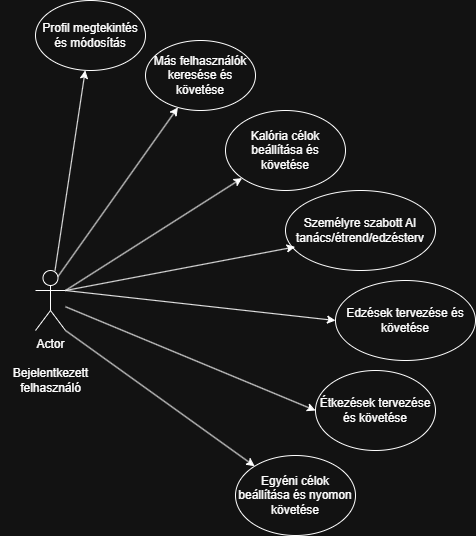

The diagram above was exported from draw.io. Its source (the exported page's mxGraphModel, read from the mxfile embedded in the PNG):
<mxGraphModel dx="1042" dy="623" grid="1" gridSize="10" guides="1" tooltips="1" connect="1" arrows="1" fold="1" page="1" pageScale="1" pageWidth="827" pageHeight="1169" math="0" shadow="0">
  <root>
    <mxCell id="0" />
    <mxCell id="1" parent="0" />
    <mxCell id="VuWGwC8_DVwj3413f32p-1" value="Actor" style="shape=umlActor;verticalLabelPosition=bottom;verticalAlign=top;html=1;outlineConnect=0;" parent="1" vertex="1">
      <mxGeometry x="80" y="320" width="30" height="60" as="geometry" />
    </mxCell>
    <mxCell id="uHmaZ-hhqX_qP1DE29sZ-1" value="Profil megtekintés és módosítás" style="ellipse;whiteSpace=wrap;html=1;" vertex="1" parent="1">
      <mxGeometry x="80" y="50" width="110" height="70" as="geometry" />
    </mxCell>
    <mxCell id="uHmaZ-hhqX_qP1DE29sZ-5" value="Bejelentkezett&lt;div&gt;felhasználó&lt;/div&gt;" style="text;html=1;align=center;verticalAlign=middle;resizable=0;points=[];autosize=1;strokeColor=none;fillColor=none;" vertex="1" parent="1">
      <mxGeometry x="45" y="410" width="100" height="40" as="geometry" />
    </mxCell>
    <mxCell id="uHmaZ-hhqX_qP1DE29sZ-6" value="" style="endArrow=classic;html=1;rounded=0;" edge="1" parent="1" source="VuWGwC8_DVwj3413f32p-1" target="uHmaZ-hhqX_qP1DE29sZ-1">
      <mxGeometry width="50" height="50" relative="1" as="geometry">
        <mxPoint x="390" y="350" as="sourcePoint" />
        <mxPoint x="440" y="300" as="targetPoint" />
      </mxGeometry>
    </mxCell>
    <mxCell id="uHmaZ-hhqX_qP1DE29sZ-7" value="Más felhasználók keresése és követése" style="ellipse;whiteSpace=wrap;html=1;" vertex="1" parent="1">
      <mxGeometry x="190" y="90" width="110" height="70" as="geometry" />
    </mxCell>
    <mxCell id="uHmaZ-hhqX_qP1DE29sZ-8" value="" style="endArrow=classic;html=1;rounded=0;exitX=0.75;exitY=0.1;exitDx=0;exitDy=0;exitPerimeter=0;" edge="1" parent="1" source="VuWGwC8_DVwj3413f32p-1" target="uHmaZ-hhqX_qP1DE29sZ-7">
      <mxGeometry width="50" height="50" relative="1" as="geometry">
        <mxPoint x="390" y="350" as="sourcePoint" />
        <mxPoint x="440" y="300" as="targetPoint" />
      </mxGeometry>
    </mxCell>
    <mxCell id="uHmaZ-hhqX_qP1DE29sZ-9" value="Kalória célok beállítása és követése" style="ellipse;whiteSpace=wrap;html=1;" vertex="1" parent="1">
      <mxGeometry x="270" y="160" width="120" height="80" as="geometry" />
    </mxCell>
    <mxCell id="uHmaZ-hhqX_qP1DE29sZ-10" value="" style="endArrow=classic;html=1;rounded=0;exitX=1;exitY=0.3333333333333333;exitDx=0;exitDy=0;exitPerimeter=0;" edge="1" parent="1" source="VuWGwC8_DVwj3413f32p-1" target="uHmaZ-hhqX_qP1DE29sZ-9">
      <mxGeometry width="50" height="50" relative="1" as="geometry">
        <mxPoint x="390" y="350" as="sourcePoint" />
        <mxPoint x="440" y="300" as="targetPoint" />
      </mxGeometry>
    </mxCell>
    <mxCell id="uHmaZ-hhqX_qP1DE29sZ-11" value="Személyre szabott AI tanács/étrend/edzésterv" style="ellipse;whiteSpace=wrap;html=1;" vertex="1" parent="1">
      <mxGeometry x="330" y="240" width="150" height="80" as="geometry" />
    </mxCell>
    <mxCell id="uHmaZ-hhqX_qP1DE29sZ-12" value="" style="endArrow=classic;html=1;rounded=0;exitX=1;exitY=0.3333333333333333;exitDx=0;exitDy=0;exitPerimeter=0;entryX=0.064;entryY=0.705;entryDx=0;entryDy=0;entryPerimeter=0;" edge="1" parent="1" source="VuWGwC8_DVwj3413f32p-1" target="uHmaZ-hhqX_qP1DE29sZ-11">
      <mxGeometry width="50" height="50" relative="1" as="geometry">
        <mxPoint x="390" y="350" as="sourcePoint" />
        <mxPoint x="280" y="310" as="targetPoint" />
      </mxGeometry>
    </mxCell>
    <mxCell id="uHmaZ-hhqX_qP1DE29sZ-13" value="Edzések tervezése és követése" style="ellipse;whiteSpace=wrap;html=1;" vertex="1" parent="1">
      <mxGeometry x="380" y="330" width="140" height="80" as="geometry" />
    </mxCell>
    <mxCell id="uHmaZ-hhqX_qP1DE29sZ-14" value="" style="endArrow=classic;html=1;rounded=0;exitX=1;exitY=0.3333333333333333;exitDx=0;exitDy=0;exitPerimeter=0;entryX=0;entryY=0.5;entryDx=0;entryDy=0;" edge="1" parent="1" source="VuWGwC8_DVwj3413f32p-1" target="uHmaZ-hhqX_qP1DE29sZ-13">
      <mxGeometry width="50" height="50" relative="1" as="geometry">
        <mxPoint x="390" y="350" as="sourcePoint" />
        <mxPoint x="440" y="300" as="targetPoint" />
      </mxGeometry>
    </mxCell>
    <mxCell id="uHmaZ-hhqX_qP1DE29sZ-15" value="Étkezések tervezése és követése" style="ellipse;whiteSpace=wrap;html=1;" vertex="1" parent="1">
      <mxGeometry x="360" y="420" width="120" height="80" as="geometry" />
    </mxCell>
    <mxCell id="uHmaZ-hhqX_qP1DE29sZ-16" value="" style="endArrow=classic;html=1;rounded=0;entryX=0;entryY=0.5;entryDx=0;entryDy=0;" edge="1" parent="1" source="VuWGwC8_DVwj3413f32p-1" target="uHmaZ-hhqX_qP1DE29sZ-15">
      <mxGeometry width="50" height="50" relative="1" as="geometry">
        <mxPoint x="390" y="350" as="sourcePoint" />
        <mxPoint x="440" y="300" as="targetPoint" />
      </mxGeometry>
    </mxCell>
    <mxCell id="uHmaZ-hhqX_qP1DE29sZ-17" value="Egyéni célok beállítása és nyomon követése" style="ellipse;whiteSpace=wrap;html=1;" vertex="1" parent="1">
      <mxGeometry x="280" y="505" width="120" height="80" as="geometry" />
    </mxCell>
    <mxCell id="uHmaZ-hhqX_qP1DE29sZ-18" value="" style="endArrow=classic;html=1;rounded=0;exitX=1;exitY=1;exitDx=0;exitDy=0;exitPerimeter=0;" edge="1" parent="1" source="VuWGwC8_DVwj3413f32p-1" target="uHmaZ-hhqX_qP1DE29sZ-17">
      <mxGeometry width="50" height="50" relative="1" as="geometry">
        <mxPoint x="390" y="350" as="sourcePoint" />
        <mxPoint x="440" y="300" as="targetPoint" />
      </mxGeometry>
    </mxCell>
  </root>
</mxGraphModel>